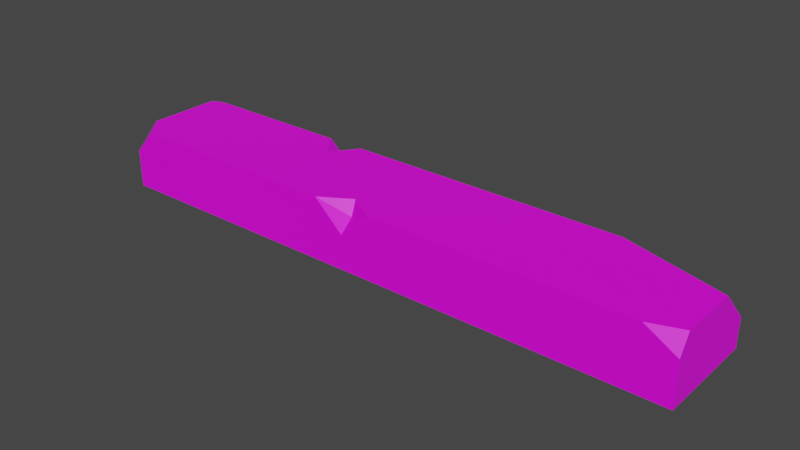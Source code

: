 # Source: curb_m2.blend  (saved by Blender 2.90.8; exported with 4.5.12 LTS)
import bpy
from mathutils import Matrix  # noqa: F401  (used for matrix-valued properties, if any)

bpy.ops.wm.read_factory_settings(use_empty=True)
scene = bpy.context.scene
scene.name = 'Scene'

# ---- collections
col_collection = bpy.data.collections.new('Collection'); scene.collection.children.link(col_collection)

# ---- images (referenced by path relative to the original .blend; pixels are not part of the script)
import os
ASSET_DIR = os.environ.get("B2B_ASSET_DIR", "")  # directory of the original .blend (textures are referenced by path, not embedded)
HERE = os.path.dirname(os.path.abspath(__file__))  # packed textures are extracted next to this script under _unpacked/

def load_image(name, relpath, width, height, colorspace="sRGB"):
    """Load a texture the original file referenced (path relative to the .blend, or extracted next to this script)."""
    p = next((c for c in (os.path.join(HERE, relpath), os.path.join(ASSET_DIR, relpath)) if relpath and os.path.exists(c)), "")
    if p:
        img = bpy.data.images.load(p, check_existing=True)
        img.name = name
    else:  # same state as the original file: an image datablock whose file is absent (Cycles renders it pink)
        img = bpy.data.images.new(name, width, height)
        img.source = "FILE"
        img.filepath = "//" + (relpath or name)
    img.colorspace_settings.name = colorspace
    return img
img_cartoon_concrete_texture_2_png = load_image('cartoon concrete texture_2.png', 'cartoon concrete texture_2.png', 1024, 1024, 'sRGB')

# ---- materials (node trees are filled in below, after node groups)
mat_x = bpy.data.materials.new('Материал')
mat_x.use_transparent_shadow = False

# ---- material node trees
mat_x.use_nodes = True; mat_x.node_tree.nodes.clear()
_N = mat_x.node_tree.nodes; _L = mat_x.node_tree.links
n0 = _N.new('ShaderNodeBsdfPrincipled'); n0.name = 'Principled BSDF'; n0.location = (10, 300)
n0.distribution = 'GGX'
n0.subsurface_method = 'BURLEY'
n0.inputs[3].default_value = 1.45
n0.inputs[27].default_value = (0.0, 0.0, 0.0, 1.0)
n0.inputs[28].default_value = 1.0
n1 = _N.new('ShaderNodeOutputMaterial'); n1.name = 'Material Output'; n1.location = (300, 300)
n2 = _N.new('ShaderNodeTexImage'); n2.name = 'Изображение-текстура'; n2.location = (-313, 189)
n2.image = img_cartoon_concrete_texture_2_png
_L.new(n0.outputs[0], n1.inputs[0])
_L.new(n2.outputs[0], n0.inputs[0])
n1.is_active_output = True

# ---- world
world_world = bpy.data.worlds.new('World'); scene.world = world_world
world_world.use_nodes = True; world_world.node_tree.nodes.clear()
_N = world_world.node_tree.nodes; _L = world_world.node_tree.links
n0 = _N.new('ShaderNodeOutputWorld'); n0.name = 'World Output'; n0.location = (300, 300)
n1 = _N.new('ShaderNodeBackground'); n1.name = 'Background'; n1.location = (10, 300)
n1.inputs[0].default_value = (0.05088, 0.05088, 0.05088, 1.0)
_L.new(n1.outputs[0], n0.inputs[0])
n0.is_active_output = True
world_world.color = (0.05088, 0.05088, 0.05088)
world_world.use_sun_shadow = False
world_world.sun_shadow_jitter_overblur = 0.0

# ---- meshes
me_x = bpy.data.meshes.new('Куб')
me_x.from_pydata([(-0.5968, -0.06249, 0.1046), (0.5968, 0.06249, 0.08269), (-0.5968, -0.06249, -0.1046), (0.01469, 0.06249, 0.1046), (0.5968, -0.06249, 0.1046), (-0.5968, -0.03479, -0.1046), (0.5968, -0.06249, -0.1046), (-0.5968, 0.014, 0.1046), (-0.5512, 0.06249, 0.1046), (-0.5968, 0.06249, 0.05506), (0.5338, 0.06249, 0.1046), (0.5968, 0.02537, 0.1046), (-0.5968, 0.06249, -0.09385), (-0.5717, 0.06249, -0.1046), (-0.1054, 0.06249, 0.1046), (-0.04451, 0.06249, 0.06739), (-0.04555, 0.006125, 0.1046), (-0.03773, 0.03686, 0.08524), (0.5968, 0.06249, -0.0396), (0.5968, -0.004639, -0.1046), (0.3835, 0.06249, -0.1046), (-0.2616, 0.06249, -0.1046), (-0.1846, 0.06249, -0.1046), (-0.2302, 0.03415, -0.1046), (-0.2244, 0.06249, -0.05171), (-0.226, 0.04633, -0.07901)], [], [(0, 7, 9, 12, 5, 2), (2, 5, 13, 21, 23, 22, 20, 19, 6), (6, 19, 18, 1, 11, 4), (4, 11, 10, 3, 16, 14, 8, 7, 0), (2, 6, 4, 0), (3, 15, 17), (14, 16, 17), (8, 9, 7), (1, 10, 11), (13, 5, 12), (17, 15, 14), (17, 16, 3), (19, 20, 18), (18, 20, 22, 24, 21, 13, 12, 9, 8, 14, 15, 3, 10, 1), (22, 23, 25), (21, 24, 25), (25, 23, 21), (25, 24, 22)])
_uv = me_x.uv_layers.new(name='UVКарта')
_uv.uv.foreach_set('vector', [0.179, 0.1496, 0.2335, 0.1496, 0.268, 0.1849, 0.268, 0.2909, 0.1987, 0.2986, 0.179, 0.2986, 0.1786, 0.9998, 0.1589, 0.9998, 0.08958, 0.9819, 0.08958, 0.761, 0.1098, 0.7387, 0.08958, 0.7062, 0.08958, 0.3016, 0.1374, 0.1496, 0.1786, 0.1496, 0.2684, 0.1496, 0.3096, 0.1496, 0.3574, 0.1959, 0.3574, 0.283, 0.331, 0.2986, 0.2684, 0.2986, 0.08921, 0.9998, 0.02662, 0.9998, 0.0001826, 0.9549, 0.000183, 0.5852, 0.04033, 0.5423, 0.0001831, 0.4996, 0.0001831, 0.1821, 0.03473, 0.1496, 0.08921, 0.1496, 0.07165, 0.01675, 0.002814, 0.01675, 0.002814, 0.004687, 0.07165, 0.004687, 0.1971, 0.299, 0.225, 0.3401, 0.2024, 0.3425, 0.225, 0.3908, 0.179, 0.3548, 0.2024, 0.3425, 0.2721, 0.3242, 0.313, 0.299, 0.313, 0.3484, 0.3436, 0.299, 0.3436, 0.3465, 0.3133, 0.3041, 0.3767, 0.3088, 0.3767, 0.3804, 0.3578, 0.3133, 0.2024, 0.3425, 0.225, 0.3401, 0.225, 0.3908, 0.2024, 0.3425, 0.179, 0.3548, 0.1971, 0.299, 0.3578, 0.295, 0.4229, 0.1496, 0.4229, 0.3085, 0.9535, 0.0001826, 0.9998, 0.1522, 0.9998, 0.5568, 0.9621, 0.5851, 0.9998, 0.6116, 0.9998, 0.8325, 0.9921, 0.8504, 0.8861, 0.8504, 0.8508, 0.8179, 0.8508, 0.5004, 0.8773, 0.457, 0.8508, 0.4148, 0.8508, 0.0451, 0.8664, 0.0001826, 0.2718, 0.3466, 0.2386, 0.3266, 0.2549, 0.3143, 0.2254, 0.299, 0.2718, 0.2992, 0.2549, 0.3143, 0.2549, 0.3143, 0.2386, 0.3266, 0.2254, 0.299, 0.2549, 0.3143, 0.2718, 0.2992, 0.2718, 0.3466])
me_x.materials.append(mat_x)
me_x.use_remesh_fix_poles = True
me_x.use_remesh_preserve_attributes = False
me_x.use_mirror_vertex_groups = False
me_x.update()

# ---- objects
ob_x = bpy.data.objects.new('Куб', me_x)

# ---- transforms, parenting, visibility, modifiers, constraints
ob_x.location = (0.0, 0.0, 0.0)
ob_x.rotation_euler = (1.571, 0.0, 0.0)
ob_x.lineart.crease_threshold = 0.0

# ---- collection membership
col_collection.objects.link(ob_x)

# ---- scene / render settings (as saved in the file)
scene.frame_start = 1; scene.frame_end = 250; scene.frame_set(1)
scene.render.engine = 'BLENDER_EEVEE_NEXT'
scene.cycles.use_denoising = False
scene.cycles.samples = 128
scene.cycles.sampling_pattern = 'TABULATED_SOBOL'
scene.cycles.use_adaptive_sampling = False
scene.cycles.use_light_tree = False
scene.view_settings.view_transform = 'Filmic'
bpy.context.view_layer.update()

# ---- added for rendering (the .blend has no active camera and no usable light): camera, sun
cam_auto = bpy.data.cameras.new('AutoCamera')
cam_auto.lens = 50.0
cam_auto.sensor_width = 36.0
cam_auto.clip_end = 1000.0
ob_auto_camera = bpy.data.objects.new('AutoCamera', cam_auto)
scene.collection.objects.link(ob_auto_camera)
ob_auto_camera.location = (1.1272, -1.35264, 0.901759)
ob_auto_camera.rotation_euler = (1.09748, -7.21219e-08, 0.694738)
scene.camera = ob_auto_camera
light_auto_sun = bpy.data.lights.new('AutoSun', 'SUN')
light_auto_sun.energy = 3.0
light_auto_sun.angle = 0.0523599
ob_auto_sun = bpy.data.objects.new('AutoSun', light_auto_sun)
scene.collection.objects.link(ob_auto_sun)
ob_auto_sun.rotation_euler = (0.872665, 0.174533, 0.523599)
bpy.context.view_layer.update()
